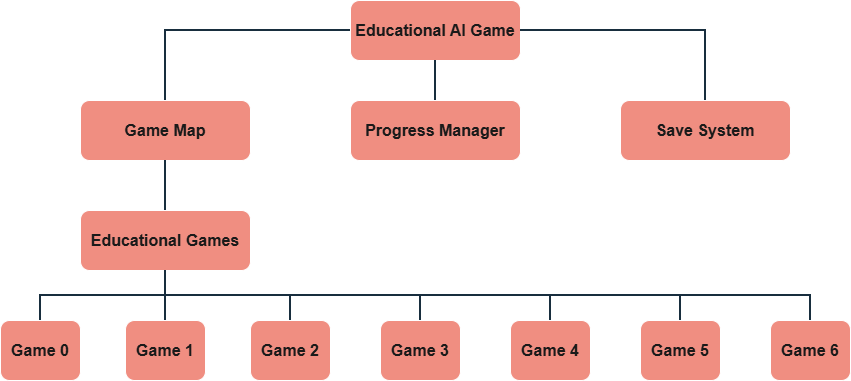

The diagram above was exported from draw.io. Its source (the exported page's mxGraphModel, read from the mxfile embedded in the PNG):
<mxGraphModel dx="1934" dy="592" grid="1" gridSize="10" guides="1" tooltips="1" connect="1" arrows="1" fold="1" page="1" pageScale="1" pageWidth="850" pageHeight="1100" math="0" shadow="0">
  <root>
    <mxCell id="0" />
    <mxCell id="1" parent="0" />
    <mxCell id="2UZavYNb7Scq0-03x2Qw-24" edge="1" parent="1" source="2UZavYNb7Scq0-03x2Qw-1" style="edgeStyle=orthogonalEdgeStyle;shape=wire;rounded=0;orthogonalLoop=1;jettySize=auto;html=1;exitX=0;exitY=0.5;exitDx=0;exitDy=0;entryX=0.5;entryY=0;entryDx=0;entryDy=0;dashed=1;strokeColor=#182E3E;fontColor=#1A1A1A;endArrow=none;endFill=0;strokeWidth=2;" target="2UZavYNb7Scq0-03x2Qw-2">
      <mxGeometry relative="1" as="geometry" />
    </mxCell>
    <mxCell id="2UZavYNb7Scq0-03x2Qw-1" parent="1" style="rounded=1;whiteSpace=wrap;html=1;fillColor=#F08E81;strokeColor=#FFFFFF;fontColor=#1A1A1A;labelBackgroundColor=none;" value="&lt;b&gt;&lt;font style=&quot;font-size: 16px;&quot;&gt;Educational AI Game&lt;/font&gt;&lt;/b&gt;" vertex="1">
      <mxGeometry height="60" width="170" x="320" y="20" as="geometry" />
    </mxCell>
    <mxCell id="2UZavYNb7Scq0-03x2Qw-2" parent="1" style="rounded=1;whiteSpace=wrap;html=1;fillColor=#F08E81;strokeColor=#FFFFFF;fontColor=#1A1A1A;labelBackgroundColor=none;" value="&lt;b&gt;&lt;font style=&quot;font-size: 16px;&quot;&gt;Game Map&lt;/font&gt;&lt;/b&gt;" vertex="1">
      <mxGeometry height="60" width="170" x="50" y="120" as="geometry" />
    </mxCell>
    <mxCell id="2UZavYNb7Scq0-03x2Qw-21" edge="1" parent="1" source="2UZavYNb7Scq0-03x2Qw-6" style="edgeStyle=orthogonalEdgeStyle;shape=wire;rounded=0;orthogonalLoop=1;jettySize=auto;html=1;exitX=0.5;exitY=0;exitDx=0;exitDy=0;entryX=0.5;entryY=1;entryDx=0;entryDy=0;dashed=1;strokeColor=#182E3E;fontColor=#1A1A1A;endArrow=none;endFill=0;strokeWidth=2;" target="2UZavYNb7Scq0-03x2Qw-1">
      <mxGeometry relative="1" as="geometry" />
    </mxCell>
    <mxCell id="2UZavYNb7Scq0-03x2Qw-6" parent="1" style="rounded=1;whiteSpace=wrap;html=1;fillColor=#F08E81;strokeColor=#FFFFFF;fontColor=#1A1A1A;labelBackgroundColor=none;" value="&lt;b&gt;&lt;font style=&quot;font-size: 16px;&quot;&gt;Progress Manager&lt;/font&gt;&lt;/b&gt;" vertex="1">
      <mxGeometry height="60" width="170" x="320" y="120" as="geometry" />
    </mxCell>
    <mxCell id="2UZavYNb7Scq0-03x2Qw-23" edge="1" parent="1" source="2UZavYNb7Scq0-03x2Qw-7" style="edgeStyle=orthogonalEdgeStyle;shape=wire;rounded=0;orthogonalLoop=1;jettySize=auto;html=1;exitX=0.5;exitY=0;exitDx=0;exitDy=0;entryX=1;entryY=0.5;entryDx=0;entryDy=0;dashed=1;strokeColor=#182E3E;fontColor=#1A1A1A;strokeWidth=2;endArrow=none;endFill=0;" target="2UZavYNb7Scq0-03x2Qw-1">
      <mxGeometry relative="1" as="geometry" />
    </mxCell>
    <mxCell id="2UZavYNb7Scq0-03x2Qw-7" parent="1" style="rounded=1;whiteSpace=wrap;html=1;fillColor=#F08E81;strokeColor=#FFFFFF;fontColor=#1A1A1A;labelBackgroundColor=none;" value="&lt;b&gt;&lt;font style=&quot;font-size: 16px;&quot;&gt;Save System&lt;/font&gt;&lt;/b&gt;" vertex="1">
      <mxGeometry height="60" width="170" x="590" y="120" as="geometry" />
    </mxCell>
    <mxCell id="2UZavYNb7Scq0-03x2Qw-25" edge="1" parent="1" source="2UZavYNb7Scq0-03x2Qw-8" style="edgeStyle=orthogonalEdgeStyle;shape=wire;rounded=0;orthogonalLoop=1;jettySize=auto;html=1;exitX=0.5;exitY=0;exitDx=0;exitDy=0;entryX=0.5;entryY=1;entryDx=0;entryDy=0;dashed=1;strokeColor=#182E3E;fontColor=#1A1A1A;endArrow=none;endFill=0;strokeWidth=2;" target="2UZavYNb7Scq0-03x2Qw-2">
      <mxGeometry relative="1" as="geometry" />
    </mxCell>
    <mxCell id="2UZavYNb7Scq0-03x2Qw-28" edge="1" parent="1" source="2UZavYNb7Scq0-03x2Qw-8" style="edgeStyle=orthogonalEdgeStyle;shape=wire;rounded=0;orthogonalLoop=1;jettySize=auto;html=1;exitX=0.5;exitY=1;exitDx=0;exitDy=0;entryX=0.5;entryY=0;entryDx=0;entryDy=0;dashed=1;strokeColor=#182E3E;fontColor=#1A1A1A;endArrow=none;endFill=0;strokeWidth=2;" target="2UZavYNb7Scq0-03x2Qw-11">
      <mxGeometry relative="1" as="geometry" />
    </mxCell>
    <mxCell id="2UZavYNb7Scq0-03x2Qw-29" edge="1" parent="1" source="2UZavYNb7Scq0-03x2Qw-8" style="edgeStyle=orthogonalEdgeStyle;shape=wire;rounded=0;orthogonalLoop=1;jettySize=auto;html=1;exitX=0.5;exitY=1;exitDx=0;exitDy=0;dashed=1;strokeColor=#182E3E;fontColor=#1A1A1A;endArrow=none;endFill=0;strokeWidth=2;" target="2UZavYNb7Scq0-03x2Qw-12">
      <mxGeometry relative="1" as="geometry" />
    </mxCell>
    <mxCell id="2UZavYNb7Scq0-03x2Qw-30" edge="1" parent="1" source="2UZavYNb7Scq0-03x2Qw-8" style="edgeStyle=orthogonalEdgeStyle;shape=wire;rounded=0;orthogonalLoop=1;jettySize=auto;html=1;exitX=0.5;exitY=1;exitDx=0;exitDy=0;dashed=1;strokeColor=#182E3E;fontColor=#1A1A1A;endArrow=none;endFill=0;strokeWidth=2;" target="2UZavYNb7Scq0-03x2Qw-13">
      <mxGeometry relative="1" as="geometry" />
    </mxCell>
    <mxCell id="2UZavYNb7Scq0-03x2Qw-31" edge="1" parent="1" source="2UZavYNb7Scq0-03x2Qw-8" style="edgeStyle=orthogonalEdgeStyle;shape=wire;rounded=0;orthogonalLoop=1;jettySize=auto;html=1;exitX=0.5;exitY=1;exitDx=0;exitDy=0;entryX=0.5;entryY=0;entryDx=0;entryDy=0;dashed=1;strokeColor=#182E3E;fontColor=#1A1A1A;endArrow=none;endFill=0;strokeWidth=2;" target="2UZavYNb7Scq0-03x2Qw-14">
      <mxGeometry relative="1" as="geometry" />
    </mxCell>
    <mxCell id="2UZavYNb7Scq0-03x2Qw-32" edge="1" parent="1" source="2UZavYNb7Scq0-03x2Qw-8" style="edgeStyle=orthogonalEdgeStyle;shape=wire;rounded=0;orthogonalLoop=1;jettySize=auto;html=1;exitX=0.5;exitY=1;exitDx=0;exitDy=0;dashed=1;strokeColor=#182E3E;fontColor=#1A1A1A;endArrow=none;endFill=0;strokeWidth=2;" target="2UZavYNb7Scq0-03x2Qw-15">
      <mxGeometry relative="1" as="geometry" />
    </mxCell>
    <mxCell id="2UZavYNb7Scq0-03x2Qw-8" parent="1" style="rounded=1;whiteSpace=wrap;html=1;fillColor=#F08E81;strokeColor=#FFFFFF;fontColor=#1A1A1A;labelBackgroundColor=none;" value="&lt;b&gt;&lt;font style=&quot;font-size: 16px;&quot;&gt;Educational Games&lt;/font&gt;&lt;/b&gt;" vertex="1">
      <mxGeometry height="60" width="170" x="50" y="230" as="geometry" />
    </mxCell>
    <mxCell id="2UZavYNb7Scq0-03x2Qw-26" edge="1" parent="1" source="2UZavYNb7Scq0-03x2Qw-9" style="edgeStyle=orthogonalEdgeStyle;shape=wire;rounded=0;orthogonalLoop=1;jettySize=auto;html=1;exitX=0.5;exitY=0;exitDx=0;exitDy=0;entryX=0.5;entryY=1;entryDx=0;entryDy=0;dashed=1;strokeColor=#182E3E;fontColor=#1A1A1A;endArrow=none;endFill=0;strokeWidth=2;" target="2UZavYNb7Scq0-03x2Qw-8">
      <mxGeometry relative="1" as="geometry" />
    </mxCell>
    <mxCell id="2UZavYNb7Scq0-03x2Qw-9" parent="1" style="rounded=1;whiteSpace=wrap;html=1;fillColor=#F08E81;strokeColor=#FFFFFF;fontColor=#1A1A1A;labelBackgroundColor=none;" value="&lt;b&gt;&lt;font style=&quot;font-size: 16px;&quot;&gt;Game 0&lt;/font&gt;&lt;/b&gt;" vertex="1">
      <mxGeometry height="60" width="80" x="-30" y="340" as="geometry" />
    </mxCell>
    <mxCell id="2UZavYNb7Scq0-03x2Qw-27" edge="1" parent="1" source="2UZavYNb7Scq0-03x2Qw-10" style="edgeStyle=orthogonalEdgeStyle;shape=wire;rounded=0;orthogonalLoop=1;jettySize=auto;html=1;exitX=0.5;exitY=0;exitDx=0;exitDy=0;entryX=0.5;entryY=1;entryDx=0;entryDy=0;dashed=1;strokeColor=#182E3E;fontColor=#1A1A1A;strokeWidth=2;endArrow=none;endFill=0;" target="2UZavYNb7Scq0-03x2Qw-8">
      <mxGeometry relative="1" as="geometry" />
    </mxCell>
    <mxCell id="2UZavYNb7Scq0-03x2Qw-10" parent="1" style="rounded=1;whiteSpace=wrap;html=1;fillColor=#F08E81;strokeColor=#FFFFFF;fontColor=#1A1A1A;labelBackgroundColor=none;" value="&lt;b&gt;&lt;font style=&quot;font-size: 16px;&quot;&gt;Game 1&lt;/font&gt;&lt;/b&gt;" vertex="1">
      <mxGeometry height="60" width="80" x="95" y="340" as="geometry" />
    </mxCell>
    <mxCell id="2UZavYNb7Scq0-03x2Qw-11" parent="1" style="rounded=1;whiteSpace=wrap;html=1;fillColor=#F08E81;strokeColor=#FFFFFF;fontColor=#1A1A1A;labelBackgroundColor=none;" value="&lt;b&gt;&lt;font style=&quot;font-size: 16px;&quot;&gt;Game 2&lt;/font&gt;&lt;/b&gt;" vertex="1">
      <mxGeometry height="60" width="80" x="220" y="340" as="geometry" />
    </mxCell>
    <mxCell id="2UZavYNb7Scq0-03x2Qw-12" parent="1" style="rounded=1;whiteSpace=wrap;html=1;fillColor=#F08E81;strokeColor=#FFFFFF;fontColor=#1A1A1A;labelBackgroundColor=none;" value="&lt;b&gt;&lt;font style=&quot;font-size: 16px;&quot;&gt;Game 3&lt;/font&gt;&lt;/b&gt;" vertex="1">
      <mxGeometry height="60" width="80" x="350" y="340" as="geometry" />
    </mxCell>
    <mxCell id="2UZavYNb7Scq0-03x2Qw-13" parent="1" style="rounded=1;whiteSpace=wrap;html=1;fillColor=#F08E81;strokeColor=#FFFFFF;fontColor=#1A1A1A;labelBackgroundColor=none;" value="&lt;b&gt;&lt;font style=&quot;font-size: 16px;&quot;&gt;Game 4&lt;/font&gt;&lt;/b&gt;" vertex="1">
      <mxGeometry height="60" width="80" x="480" y="340" as="geometry" />
    </mxCell>
    <mxCell id="2UZavYNb7Scq0-03x2Qw-14" parent="1" style="rounded=1;whiteSpace=wrap;html=1;fillColor=#F08E81;strokeColor=#FFFFFF;fontColor=#1A1A1A;labelBackgroundColor=none;" value="&lt;b&gt;&lt;font style=&quot;font-size: 16px;&quot;&gt;Game 5&lt;/font&gt;&lt;/b&gt;" vertex="1">
      <mxGeometry height="60" width="80" x="610" y="340" as="geometry" />
    </mxCell>
    <mxCell id="2UZavYNb7Scq0-03x2Qw-15" parent="1" style="rounded=1;whiteSpace=wrap;html=1;fillColor=#F08E81;strokeColor=#FFFFFF;fontColor=#1A1A1A;labelBackgroundColor=none;" value="&lt;b&gt;&lt;font style=&quot;font-size: 16px;&quot;&gt;Game 6&lt;/font&gt;&lt;/b&gt;" vertex="1">
      <mxGeometry height="60" width="80" x="740" y="340" as="geometry" />
    </mxCell>
  </root>
</mxGraphModel>